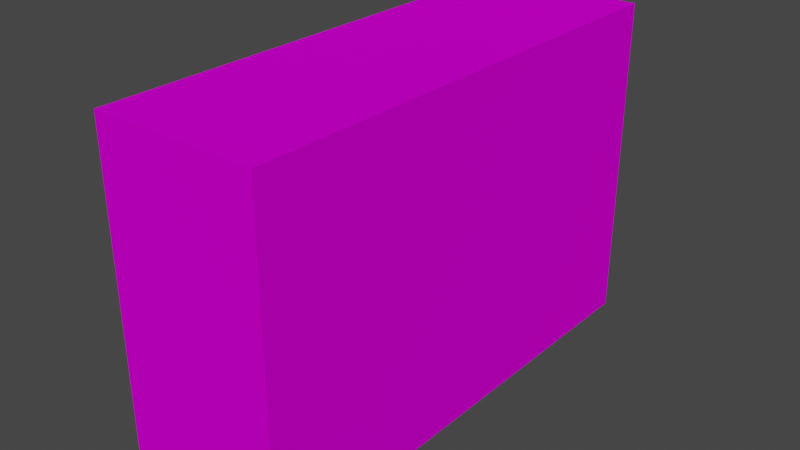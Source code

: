 # Source: House.blend  (saved by Blender 2.81.16; exported with 4.5.12 LTS)
import bpy
from mathutils import Matrix  # noqa: F401  (used for matrix-valued properties, if any)

bpy.ops.wm.read_factory_settings(use_empty=True)
scene = bpy.context.scene
scene.name = 'Scene'

# ---- collections
col_collection = bpy.data.collections.new('Collection'); scene.collection.children.link(col_collection)

# ---- images (referenced by path relative to the original .blend; pixels are not part of the script)
import os
ASSET_DIR = os.environ.get("B2B_ASSET_DIR", "")  # directory of the original .blend (textures are referenced by path, not embedded)
HERE = os.path.dirname(os.path.abspath(__file__))  # packed textures are extracted next to this script under _unpacked/

def load_image(name, relpath, width, height, colorspace="sRGB"):
    """Load a texture the original file referenced (path relative to the .blend, or extracted next to this script)."""
    p = next((c for c in (os.path.join(HERE, relpath), os.path.join(ASSET_DIR, relpath)) if relpath and os.path.exists(c)), "")
    if p:
        img = bpy.data.images.load(p, check_existing=True)
        img.name = name
    else:  # same state as the original file: an image datablock whose file is absent (Cycles renders it pink)
        img = bpy.data.images.new(name, width, height)
        img.source = "FILE"
        img.filepath = "//" + (relpath or name)
    img.colorspace_settings.name = colorspace
    return img
img_housetexture_png = load_image('HouseTexture.png', 'HouseTexture.png', 1024, 1024, 'sRGB')
img_wall_with_windows_png = load_image('Wall_with_windows.png', 'Wall_with_windows.png', 1024, 1024, 'sRGB')

# ---- materials (node trees are filled in below, after node groups)
mat_enter = bpy.data.materials.new('Enter')
mat_enter.alpha_threshold = 0.0
mat_enter.use_transparent_shadow = False
mat_enter.line_color = (0.0, 0.0, 0.0, 1.0)
mat_wall = bpy.data.materials.new('Wall')
mat_wall.use_transparent_shadow = False
mat_material = bpy.data.materials.new('Material')
mat_material.use_transparent_shadow = False

# ---- material node trees
mat_enter.use_nodes = True; mat_enter.node_tree.nodes.clear()
_N = mat_enter.node_tree.nodes; _L = mat_enter.node_tree.links
n0 = _N.new('ShaderNodeOutputMaterial'); n0.name = 'Material Output'; n0.location = (300, 300)
n1 = _N.new('ShaderNodeTexImage'); n1.name = 'Image Texture'; n1.location = (-343, 253)
n1.image = img_housetexture_png
n2 = _N.new('ShaderNodeBsdfPrincipled'); n2.name = 'Principled BSDF'; n2.location = (-32, 304)
n2.distribution = 'GGX'
n2.subsurface_method = 'BURLEY'
n2.inputs[1].default_value = 0.3909
n2.inputs[2].default_value = 1.0
n2.inputs[3].default_value = 1.45
n2.inputs[13].default_value = 0.0
n2.inputs[27].default_value = (0.0, 0.0, 0.0, 1.0)
n2.inputs[28].default_value = 1.0
_L.new(n2.outputs[0], n0.inputs[0])
_L.new(n1.outputs[0], n2.inputs[0])
n0.is_active_output = True
mat_wall.use_nodes = True; mat_wall.node_tree.nodes.clear()
_N = mat_wall.node_tree.nodes; _L = mat_wall.node_tree.links
n0 = _N.new('ShaderNodeOutputMaterial'); n0.name = 'Material Output'; n0.location = (300, 300)
n1 = _N.new('ShaderNodeBsdfPrincipled'); n1.name = 'Principled BSDF'; n1.location = (10, 300)
n1.distribution = 'GGX'
n1.subsurface_method = 'BURLEY'
n1.inputs[1].default_value = 0.391
n1.inputs[2].default_value = 1.0
n1.inputs[3].default_value = 1.45
n1.inputs[13].default_value = 0.0
n1.inputs[27].default_value = (0.0, 0.0, 0.0, 1.0)
n1.inputs[28].default_value = 1.0
n2 = _N.new('ShaderNodeTexImage'); n2.name = 'Image Texture'; n2.location = (-348, 238)
n2.image = img_wall_with_windows_png
_L.new(n1.outputs[0], n0.inputs[0])
_L.new(n2.outputs[0], n1.inputs[0])
n0.is_active_output = True
mat_material.use_nodes = True; mat_material.node_tree.nodes.clear()
_N = mat_material.node_tree.nodes; _L = mat_material.node_tree.links
n0 = _N.new('ShaderNodeOutputMaterial'); n0.name = 'Material Output'; n0.location = (300, 300)
n1 = _N.new('ShaderNodeBsdfPrincipled'); n1.name = 'Principled BSDF'; n1.location = (10, 300)
n1.distribution = 'GGX'
n1.subsurface_method = 'BURLEY'
n1.inputs[3].default_value = 1.45
n1.inputs[27].default_value = (0.0, 0.0, 0.0, 1.0)
n1.inputs[28].default_value = 1.0
n2 = _N.new('ShaderNodeTexImage'); n2.name = 'Image Texture'; n2.location = (-361, 222)
n2.image = img_wall_with_windows_png
_L.new(n1.outputs[0], n0.inputs[0])
_L.new(n2.outputs[0], n1.inputs[0])
n0.is_active_output = True

# ---- world
world_world = bpy.data.worlds.new('World'); scene.world = world_world
world_world.use_nodes = True; world_world.node_tree.nodes.clear()
_N = world_world.node_tree.nodes; _L = world_world.node_tree.links
n0 = _N.new('ShaderNodeOutputWorld'); n0.name = 'World Output'; n0.location = (300, 300)
n1 = _N.new('ShaderNodeBackground'); n1.name = 'Background'; n1.location = (10, 300)
n1.inputs[0].default_value = (0.05088, 0.05088, 0.05088, 1.0)
_L.new(n1.outputs[0], n0.inputs[0])
n0.is_active_output = True
world_world.color = (0.05088, 0.05088, 0.05088)
world_world.use_sun_shadow = False
world_world.sun_shadow_jitter_overblur = 0.0

# ---- meshes
me_cube_001 = bpy.data.meshes.new('Cube.001')
me_cube_001.from_pydata([(-1.0, -1.0, -1.0), (-1.0, -1.0, 1.0), (-1.0, 1.0, -1.0), (-1.0, 1.0, 1.0), (1.0, -1.0, -1.0), (1.0, -1.0, 1.0), (1.0, 1.0, -1.0), (1.0, 1.0, 1.0)], [], [(0, 1, 3, 2), (2, 3, 7, 6), (6, 7, 5, 4), (4, 5, 1, 0), (2, 6, 4, 0), (7, 3, 1, 5)])
_uv = me_cube_001.uv_layers.new(name='UVMap')
_uv.uv.foreach_set('vector', [0.9988, 0.006974, 0.9988, 1.003, 0.00125, 1.003, 0.00125, 0.006974, 0.349, 0.03191, 0.349, 0.9939, 0.04982, 0.9939, 0.04982, 0.03191, 0.9973, 0.004828, 0.9973, 1.001, -0.0001786, 1.001, -0.0001786, 0.004828, 0.6352, 0.175, 0.6352, 0.9261, 0.9462, 0.9261, 0.9462, 0.175, 0.143, 0.01334, 0.393, 0.01334, 0.393, 0.2633, 0.143, 0.2633, 0.625, 0.5, 0.875, 0.5, 0.875, 0.75, 0.625, 0.75])
me_cube_001.materials.append(mat_enter)
me_cube_001.use_remesh_fix_poles = True
me_cube_001.use_remesh_preserve_attributes = False
me_cube_001.use_mirror_vertex_groups = False
me_cube_001.update()
me_cube_002 = bpy.data.meshes.new('Cube.002')
me_cube_002.from_pydata([(-1.0, -1.0, -1.0), (-1.0, -1.0, 1.0), (-1.0, 1.0, -1.0), (-1.0, 1.0, 1.0), (1.0, -1.0, -1.0), (1.0, -1.0, 1.0), (1.0, 1.0, -1.0), (1.0, 1.0, 1.0)], [], [(0, 1, 3, 2), (2, 3, 7, 6), (6, 7, 5, 4), (4, 5, 1, 0), (2, 6, 4, 0), (7, 3, 1, 5)])
_uv = me_cube_002.uv_layers.new(name='UVMap')
_uv.uv.foreach_set('vector', [0.9988, 0.2233, 0.9988, 1.003, 0.00125, 1.003, 0.00125, 0.2233, 0.6208, 0.2374, 0.6208, 0.9885, 0.3792, 0.9885, 0.3792, 0.2374, -0.0001785, 1.001, -0.0001785, 0.2644, 0.9973, 0.2644, 0.9973, 1.001, 0.6163, 0.2534, 0.6163, 1.005, 0.3873, 1.005, 0.3873, 0.2534, 0.3716, 0.08904, 0.6216, 0.08904, 0.6216, 0.339, 0.3716, 0.339, 0.5116, 0.04037, 0.7616, 0.04037, 0.7616, 0.2904, 0.5116, 0.2904])
me_cube_002.materials.append(mat_wall)
me_cube_002.materials.append(mat_material)
me_cube_002.use_remesh_fix_poles = True
me_cube_002.use_remesh_preserve_attributes = False
me_cube_002.use_mirror_vertex_groups = False
me_cube_002.update()

# ---- objects
ob_cube_001 = bpy.data.objects.new('Cube.001', me_cube_001)
ob_cube_000 = bpy.data.objects.new('Cube.000', me_cube_002)

# ---- transforms, parenting, visibility, modifiers, constraints
ob_cube_001.location = (0.0, 0.0, 0.0)
ob_cube_001.scale = (1.0, 3.0, 1.0)
ob_cube_001.lineart.crease_threshold = 0.0
ob_cube_000.location = (0.0, 0.0, 2.0)
ob_cube_000.scale = (1.0, 3.0, 1.0)
ob_cube_000.lineart.crease_threshold = 0.0

# ---- collection membership
col_collection.objects.link(ob_cube_001)
col_collection.objects.link(ob_cube_000)

# ---- scene / render settings (as saved in the file)
scene.frame_start = 1; scene.frame_end = 250; scene.frame_set(0)
scene.render.engine = 'BLENDER_EEVEE_NEXT'
scene.cycles.use_denoising = False
scene.cycles.samples = 128
scene.cycles.sampling_pattern = 'TABULATED_SOBOL'
scene.cycles.use_adaptive_sampling = False
scene.cycles.use_light_tree = False
scene.view_settings.view_transform = 'Filmic'
bpy.context.view_layer.update()

# ---- added for rendering (the .blend has no active camera and no usable light): camera, sun
cam_auto = bpy.data.cameras.new('AutoCamera')
cam_auto.lens = 50.0
cam_auto.sensor_width = 36.0
cam_auto.clip_end = 1000.0
ob_auto_camera = bpy.data.objects.new('AutoCamera', cam_auto)
scene.collection.objects.link(ob_auto_camera)
ob_auto_camera.location = (6.92355, -8.30827, 6.53884)
ob_auto_camera.rotation_euler = (1.09748, -7.21219e-08, 0.694738)
scene.camera = ob_auto_camera
light_auto_sun = bpy.data.lights.new('AutoSun', 'SUN')
light_auto_sun.energy = 3.0
light_auto_sun.angle = 0.0523599
ob_auto_sun = bpy.data.objects.new('AutoSun', light_auto_sun)
scene.collection.objects.link(ob_auto_sun)
ob_auto_sun.rotation_euler = (0.872665, 0.174533, 0.523599)
bpy.context.view_layer.update()

